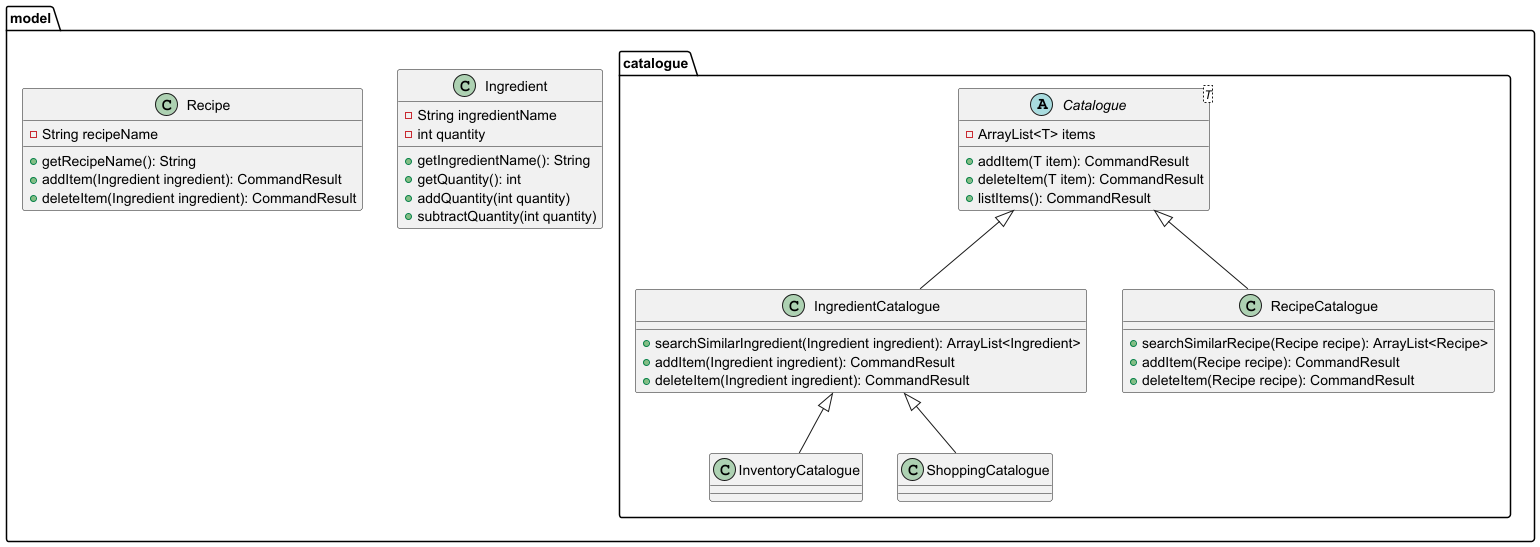

The diagram above was rendered by PlantUML. Its source (embedded in the PNG):
@startuml
package "model" {
    class Ingredient {
        -String ingredientName
        -int quantity
        +getIngredientName(): String
        +getQuantity(): int
        +addQuantity(int quantity)
        +subtractQuantity(int quantity)
    }

    class Recipe {
        -String recipeName
        +getRecipeName(): String
        +addItem(Ingredient ingredient): CommandResult
        +deleteItem(Ingredient ingredient): CommandResult
    }

    package "catalogue" {
        abstract class Catalogue<T> {
            -ArrayList<T> items
            +addItem(T item): CommandResult
            +deleteItem(T item): CommandResult
            +listItems(): CommandResult
        }

        class IngredientCatalogue extends Catalogue<Ingredient> {
            +searchSimilarIngredient(Ingredient ingredient): ArrayList<Ingredient>
            +addItem(Ingredient ingredient): CommandResult
            +deleteItem(Ingredient ingredient): CommandResult
        }

        class InventoryCatalogue extends IngredientCatalogue
        class ShoppingCatalogue extends IngredientCatalogue
        class RecipeCatalogue extends Catalogue<Recipe> {
            +searchSimilarRecipe(Recipe recipe): ArrayList<Recipe>
            +addItem(Recipe recipe): CommandResult
            +deleteItem(Recipe recipe): CommandResult
        }
    }
}
@enduml